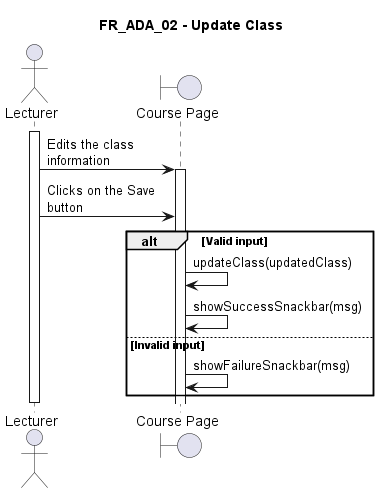

The diagram above was rendered by PlantUML. Its source (embedded in the PNG):
@startuml FR_ADA_02
title FR_ADA_02 - Update Class
skinparam maxMessageSize 125

actor "Lecturer" as eu
boundary "Course Page" as fe

activate eu

eu -> fe ++ : Edits the class information
eu -> fe : Clicks on the Save button


alt Valid input
    fe -> fe : updateClass(updatedClass)
    fe -> fe : showSuccessSnackbar(msg)
else Invalid input
    fe -> fe : showFailureSnackbar(msg)
end



deactivate eu

@enduml